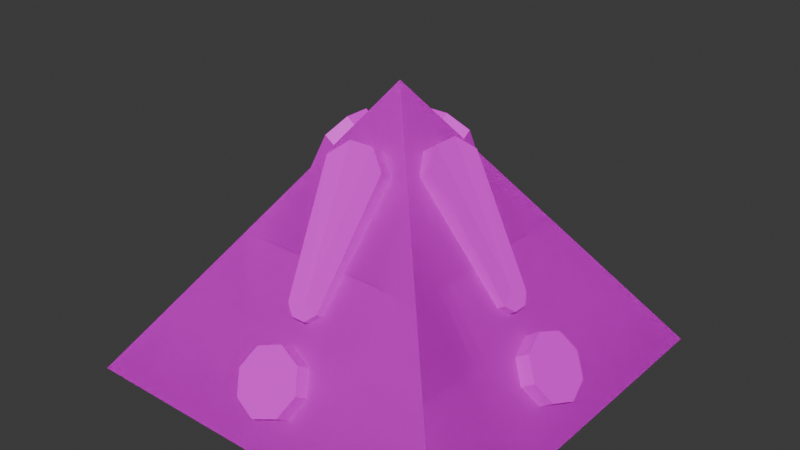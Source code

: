 # Source: Missing.blend  (saved by Blender 4.5.90; exported with 4.5.12 LTS)
import bpy
from mathutils import Matrix  # noqa: F401  (used for matrix-valued properties, if any)

bpy.ops.wm.read_factory_settings(use_empty=True)
scene = bpy.context.scene
scene.name = 'Scene'

# ---- collections
col_collection = bpy.data.collections.new('Collection'); scene.collection.children.link(col_collection)

# ---- images (referenced by path relative to the original .blend; pixels are not part of the script)
import os
ASSET_DIR = os.environ.get("B2B_ASSET_DIR", "")  # directory of the original .blend (textures are referenced by path, not embedded)
HERE = os.path.dirname(os.path.abspath(__file__))  # packed textures are extracted next to this script under _unpacked/

def load_image(name, relpath, width, height, colorspace="sRGB"):
    """Load a texture the original file referenced (path relative to the .blend, or extracted next to this script)."""
    p = next((c for c in (os.path.join(HERE, relpath), os.path.join(ASSET_DIR, relpath)) if relpath and os.path.exists(c)), "")
    if p:
        img = bpy.data.images.load(p, check_existing=True)
        img.name = name
    else:  # same state as the original file: an image datablock whose file is absent (Cycles renders it pink)
        img = bpy.data.images.new(name, width, height)
        img.source = "FILE"
        img.filepath = "//" + (relpath or name)
    img.colorspace_settings.name = colorspace
    return img
img_missing_png = load_image('Missing.png', 'Missing.png', 1024, 1024, 'sRGB')
img_missing_png_001 = load_image('Missing.png.001', 'Missing.png', 1024, 1024, 'sRGB')

# ---- materials (node trees are filled in below, after node groups)
mat_material = bpy.data.materials.new('Material')
mat_material.alpha_threshold = 0.0
mat_material.roughness = 0.5
mat_material.line_color = (0.0, 0.0, 0.0, 1.0)
mat_material_001 = bpy.data.materials.new('Material.001')
mat_material_001.alpha_threshold = 0.0
mat_material_001.roughness = 0.5
mat_material_001.line_color = (0.0, 0.0, 0.0, 1.0)

# ---- material node trees
mat_material.use_nodes = True; mat_material.node_tree.nodes.clear()
_N = mat_material.node_tree.nodes; _L = mat_material.node_tree.links
n0 = _N.new('ShaderNodeOutputMaterial'); n0.name = 'Material Output'; n0.location = (200, 100)
n1 = _N.new('ShaderNodeBsdfPrincipled'); n1.name = 'Principled BSDF'; n1.location = (-200, 100)
n1.inputs[3].default_value = 1.45
n2 = _N.new('ShaderNodeTexImage'); n2.name = 'Image Texture'; n2.location = (-541, 60)
n2.image = img_missing_png
_L.new(n1.outputs[0], n0.inputs[0])
_L.new(n2.outputs[0], n1.inputs[0])
n0.is_active_output = True
mat_material_001.use_nodes = True; mat_material_001.node_tree.nodes.clear()
_N = mat_material_001.node_tree.nodes; _L = mat_material_001.node_tree.links
n0 = _N.new('ShaderNodeOutputMaterial'); n0.name = 'Material Output'; n0.location = (200, 100)
n1 = _N.new('ShaderNodeBsdfPrincipled'); n1.name = 'Principled BSDF'; n1.location = (-200, 100)
n1.inputs[3].default_value = 1.45
n2 = _N.new('ShaderNodeTexImage'); n2.name = 'Image Texture'; n2.location = (-541, 60)
n2.image = img_missing_png_001
_L.new(n1.outputs[0], n0.inputs[0])
_L.new(n2.outputs[0], n1.inputs[0])
n0.is_active_output = True

# ---- world
world_world = bpy.data.worlds.new('World'); scene.world = world_world
world_world.use_nodes = True; world_world.node_tree.nodes.clear()
_N = world_world.node_tree.nodes; _L = world_world.node_tree.links
n0 = _N.new('ShaderNodeOutputWorld'); n0.name = 'World Output'; n0.location = (200, 100)
n1 = _N.new('ShaderNodeBackground'); n1.name = 'Background'; n1.location = (-200, 100)
n1.inputs[0].default_value = (0.05088, 0.05088, 0.05088, 1.0)
_L.new(n1.outputs[0], n0.inputs[0])
n0.is_active_output = True
world_world.color = (0.05088, 0.05088, 0.05088)
world_world.sun_shadow_jitter_overblur = 0.0

# ---- meshes
me_cylinder_002 = bpy.data.meshes.new('Cylinder.002')
me_cylinder_002.from_pydata([(-1.309e-08, -0.448, 0.4176), (-0.04592, -0.1318, 0.8136), (-0.04592, -0.181, 0.848), (0.04592, -0.1318, 0.8136), (0.04592, -0.181, 0.848), (0.1109, -0.1691, 0.7604), (0.1109, -0.2182, 0.7948), (0.06001, -0.4357, 0.3787), (0.06001, -0.4623, 0.3973), (0.02486, -0.4559, 0.3499), (0.02486, -0.4825, 0.3685), (-0.02486, -0.4559, 0.3499), (-0.02486, -0.4825, 0.3685), (-0.06001, -0.4357, 0.3787), (-0.06001, -0.4623, 0.3973), (-0.1109, -0.1691, 0.7604), (-0.1109, -0.2182, 0.7948), (6.623e-10, -0.6246, 0.2172), (6.623e-10, -0.5066, 0.2811), (6.623e-10, -0.5557, 0.3155), (0.08485, -0.5268, 0.2523), (0.08485, -0.5759, 0.2867), (0.12, -0.5754, 0.1828), (0.12, -0.6246, 0.2172), (0.08485, -0.6241, 0.1133), (0.08485, -0.6732, 0.1477), (6.623e-10, -0.6443, 0.08449), (6.623e-10, -0.6934, 0.1189), (-0.08485, -0.6241, 0.1133), (-0.08485, -0.6732, 0.1477), (-0.12, -0.5754, 0.1828), (-0.12, -0.6246, 0.2172), (-0.08485, -0.5268, 0.2523), (-0.08485, -0.5759, 0.2867), (0.448, 6.491e-09, 0.4176), (0.1318, -0.04592, 0.8136), (0.181, -0.04592, 0.848), (0.1318, 0.04592, 0.8136), (0.181, 0.04592, 0.848), (0.1691, 0.1109, 0.7604), (0.2182, 0.1109, 0.7948), (0.4357, 0.06001, 0.3787), (0.4623, 0.06001, 0.3973), (0.4559, 0.02486, 0.3499), (0.4825, 0.02486, 0.3685), (0.4559, -0.02486, 0.3499), (0.4825, -0.02486, 0.3685), (0.4357, -0.06001, 0.3787), (0.4623, -0.06001, 0.3973), (0.1691, -0.1109, 0.7604), (0.2182, -0.1109, 0.7948), (0.6246, 2.796e-08, 0.2172), (0.5066, 2.281e-08, 0.2811), (0.5557, 2.495e-08, 0.3155), (0.5268, 0.08485, 0.2523), (0.5759, 0.08485, 0.2867), (0.5754, 0.12, 0.1828), (0.6246, 0.12, 0.2172), (0.6241, 0.08485, 0.1133), (0.6732, 0.08485, 0.1477), (0.6443, 2.882e-08, 0.08449), (0.6934, 3.097e-08, 0.1189), (0.6241, -0.08485, 0.1133), (0.6732, -0.08485, 0.1477), (0.5754, -0.12, 0.1828), (0.6246, -0.12, 0.2172), (0.5268, -0.08485, 0.2523), (0.5759, -0.08485, 0.2867), (-2.608e-08, 0.448, 0.4176), (0.04592, 0.1318, 0.8136), (0.04592, 0.181, 0.848), (-0.04592, 0.1318, 0.8136), (-0.04592, 0.181, 0.848), (-0.1109, 0.1691, 0.7604), (-0.1109, 0.2182, 0.7948), (-0.06001, 0.4357, 0.3787), (-0.06001, 0.4623, 0.3973), (-0.02486, 0.4559, 0.3499), (-0.02486, 0.4825, 0.3685), (0.02486, 0.4559, 0.3499), (0.02486, 0.4825, 0.3685), (0.06001, 0.4357, 0.3787), (0.06001, 0.4623, 0.3973), (0.1109, 0.1691, 0.7604), (0.1109, 0.2182, 0.7948), (-5.526e-08, 0.6246, 0.2172), (-4.495e-08, 0.5066, 0.2811), (-4.925e-08, 0.5557, 0.3155), (-0.08485, 0.5268, 0.2523), (-0.08485, 0.5759, 0.2867), (-0.12, 0.5754, 0.1828), (-0.12, 0.6246, 0.2172), (-0.08485, 0.6241, 0.1133), (-0.08485, 0.6732, 0.1477), (-5.698e-08, 0.6443, 0.08449), (-6.128e-08, 0.6934, 0.1189), (0.08485, 0.6241, 0.1133), (0.08485, 0.6732, 0.1477), (0.12, 0.5754, 0.1828), (0.12, 0.6246, 0.2172), (0.08485, 0.5268, 0.2523), (0.08485, 0.5759, 0.2867), (-0.448, -4.566e-08, 0.4176), (-0.1318, 0.04592, 0.8136), (-0.181, 0.04592, 0.848), (-0.1318, -0.04592, 0.8136), (-0.181, -0.04592, 0.848), (-0.1691, -0.1109, 0.7604), (-0.2182, -0.1109, 0.7948), (-0.4357, -0.06001, 0.3787), (-0.4623, -0.06001, 0.3973), (-0.4559, -0.02486, 0.3499), (-0.4825, -0.02486, 0.3685), (-0.4559, 0.02486, 0.3499), (-0.4825, 0.02486, 0.3685), (-0.4357, 0.06001, 0.3787), (-0.4623, 0.06001, 0.3973), (-0.1691, 0.1109, 0.7604), (-0.2182, 0.1109, 0.7948), (-0.6246, -8.257e-08, 0.2172), (-0.5066, -6.709e-08, 0.2811), (-0.5557, -7.354e-08, 0.3155), (-0.5268, -0.08485, 0.2523), (-0.5759, -0.08485, 0.2867), (-0.5754, -0.12, 0.1828), (-0.6246, -0.12, 0.2172), (-0.6241, -0.08485, 0.1133), (-0.6732, -0.08485, 0.1477), (-0.6443, -8.515e-08, 0.08449), (-0.6934, -9.159e-08, 0.1189), (-0.6241, 0.08485, 0.1133), (-0.6732, 0.08485, 0.1477), (-0.5754, 0.12, 0.1828), (-0.6246, 0.12, 0.2172), (-0.5268, 0.08485, 0.2523), (-0.5759, 0.08485, 0.2867), (-0.7071, 0.7071, 0.0), (0.7071, 0.7071, 0.0), (0.7071, -0.7071, 0.0), (-0.7071, -0.7071, 0.0), (0.0, 0.0, 1.0)], [], [(0, 4, 2), (1, 2, 4, 3), (0, 6, 4), (3, 4, 6, 5), (0, 8, 6), (5, 6, 8, 7), (0, 10, 8), (7, 8, 10, 9), (0, 12, 10), (9, 10, 12, 11), (0, 14, 12), (11, 12, 14, 13), (0, 16, 14), (13, 14, 16, 15), (0, 2, 16), (15, 16, 2, 1), (17, 21, 19), (18, 19, 21, 20), (17, 23, 21), (20, 21, 23, 22), (17, 25, 23), (22, 23, 25, 24), (17, 27, 25), (24, 25, 27, 26), (17, 29, 27), (26, 27, 29, 28), (17, 31, 29), (28, 29, 31, 30), (17, 33, 31), (30, 31, 33, 32), (17, 19, 33), (32, 33, 19, 18), (34, 38, 36), (35, 36, 38, 37), (34, 40, 38), (37, 38, 40, 39), (34, 42, 40), (39, 40, 42, 41), (34, 44, 42), (41, 42, 44, 43), (34, 46, 44), (43, 44, 46, 45), (34, 48, 46), (45, 46, 48, 47), (34, 50, 48), (47, 48, 50, 49), (34, 36, 50), (49, 50, 36, 35), (51, 55, 53), (52, 53, 55, 54), (51, 57, 55), (54, 55, 57, 56), (51, 59, 57), (56, 57, 59, 58), (51, 61, 59), (58, 59, 61, 60), (51, 63, 61), (60, 61, 63, 62), (51, 65, 63), (62, 63, 65, 64), (51, 67, 65), (64, 65, 67, 66), (51, 53, 67), (66, 67, 53, 52), (68, 72, 70), (69, 70, 72, 71), (68, 74, 72), (71, 72, 74, 73), (68, 76, 74), (73, 74, 76, 75), (68, 78, 76), (75, 76, 78, 77), (68, 80, 78), (77, 78, 80, 79), (68, 82, 80), (79, 80, 82, 81), (68, 84, 82), (81, 82, 84, 83), (68, 70, 84), (83, 84, 70, 69), (85, 89, 87), (86, 87, 89, 88), (85, 91, 89), (88, 89, 91, 90), (85, 93, 91), (90, 91, 93, 92), (85, 95, 93), (92, 93, 95, 94), (85, 97, 95), (94, 95, 97, 96), (85, 99, 97), (96, 97, 99, 98), (85, 101, 99), (98, 99, 101, 100), (85, 87, 101), (100, 101, 87, 86), (102, 106, 104), (103, 104, 106, 105), (102, 108, 106), (105, 106, 108, 107), (102, 110, 108), (107, 108, 110, 109), (102, 112, 110), (109, 110, 112, 111), (102, 114, 112), (111, 112, 114, 113), (102, 116, 114), (113, 114, 116, 115), (102, 118, 116), (115, 116, 118, 117), (102, 104, 118), (117, 118, 104, 103), (119, 123, 121), (120, 121, 123, 122), (119, 125, 123), (122, 123, 125, 124), (119, 127, 125), (124, 125, 127, 126), (119, 129, 127), (126, 127, 129, 128), (119, 131, 129), (128, 129, 131, 130), (119, 133, 131), (130, 131, 133, 132), (119, 135, 133), (132, 133, 135, 134), (119, 121, 135), (134, 135, 121, 120), (136, 140, 137), (137, 140, 138), (136, 137, 138, 139), (138, 140, 139), (139, 140, 136)])
_uv = me_cylinder_002.uv_layers.new(name='UVMap')
_uv.uv.foreach_set('vector', [0.3032, 0.3674, 0.2814, 0.1268, 0.325, 0.1268, 0.3329, 0.312, 0.3329, 0.2829, 0.3773, 0.2829, 0.3773, 0.312, 0.3032, 0.3674, 0.2505, 0.1577, 0.2814, 0.1268, 0.3773, 0.312, 0.3773, 0.2829, 0.4088, 0.2829, 0.4088, 0.312, 0.3032, 0.3674, 0.2747, 0.3792, 0.2505, 0.1577, 0.3226, 0.3624, 0.3015, 0.3617, 0.317, 0.1978, 0.3284, 0.1981, 0.3032, 0.3674, 0.2914, 0.3959, 0.2747, 0.3792, 0.3284, 0.1981, 0.317, 0.1978, 0.3174, 0.1849, 0.3288, 0.1853, 0.3032, 0.3674, 0.315, 0.3959, 0.2914, 0.3959, 0.4088, 0.3701, 0.4088, 0.3858, 0.3847, 0.3858, 0.3847, 0.3701, 0.3032, 0.3674, 0.3317, 0.3792, 0.315, 0.3959, 0.3289, 0.1853, 0.3403, 0.1857, 0.3398, 0.1986, 0.3284, 0.1981, 0.3032, 0.3674, 0.3559, 0.1577, 0.3317, 0.3792, 0.3284, 0.1981, 0.3398, 0.1986, 0.3437, 0.3632, 0.3226, 0.3624, 0.3032, 0.3674, 0.325, 0.1268, 0.3559, 0.1577, 0.3014, 0.312, 0.3014, 0.2829, 0.3329, 0.2829, 0.3329, 0.312, 0.354, 0.2083, 0.3325, 0.1563, 0.3756, 0.1563, 0.3677, 0.341, 0.3677, 0.312, 0.4088, 0.312, 0.4088, 0.341, 0.354, 0.2083, 0.302, 0.1868, 0.3325, 0.1563, 0.3266, 0.312, 0.3266, 0.341, 0.2862, 0.341, 0.2862, 0.312, 0.354, 0.2083, 0.302, 0.2299, 0.302, 0.1868, 0.2862, 0.312, 0.2862, 0.341, 0.2445, 0.341, 0.2445, 0.312, 0.354, 0.2083, 0.3325, 0.2603, 0.302, 0.2299, 0.4088, 0.341, 0.4088, 0.3701, 0.3677, 0.3701, 0.3677, 0.341, 0.354, 0.2083, 0.3756, 0.2603, 0.3325, 0.2603, 0.3677, 0.341, 0.3677, 0.3701, 0.3266, 0.3701, 0.3266, 0.341, 0.354, 0.2083, 0.406, 0.2299, 0.3756, 0.2603, 0.2445, 0.3701, 0.2445, 0.341, 0.2862, 0.341, 0.2862, 0.3701, 0.354, 0.2083, 0.406, 0.1868, 0.406, 0.2299, 0.2862, 0.3701, 0.2862, 0.341, 0.3266, 0.341, 0.3266, 0.3701, 0.354, 0.2083, 0.3756, 0.1563, 0.406, 0.1868, 0.3266, 0.341, 0.3266, 0.312, 0.3677, 0.312, 0.3677, 0.341, 0.3032, 0.3674, 0.2814, 0.1268, 0.325, 0.1268, 0.3329, 0.312, 0.3329, 0.2829, 0.3773, 0.2829, 0.3773, 0.312, 0.3032, 0.3674, 0.2505, 0.1577, 0.2814, 0.1268, 0.3773, 0.312, 0.3773, 0.2829, 0.4088, 0.2829, 0.4088, 0.312, 0.3032, 0.3674, 0.2747, 0.3792, 0.2505, 0.1577, 0.3437, 0.3631, 0.3226, 0.3624, 0.3381, 0.1985, 0.3495, 0.1989, 0.3032, 0.3674, 0.2914, 0.3959, 0.2747, 0.3792, 0.3495, 0.1989, 0.3381, 0.1985, 0.3385, 0.1857, 0.3499, 0.1861, 0.3032, 0.3674, 0.315, 0.3959, 0.2914, 0.3959, 0.4088, 0.3701, 0.4088, 0.3858, 0.3847, 0.3858, 0.3847, 0.3701, 0.3032, 0.3674, 0.3317, 0.3792, 0.315, 0.3959, 0.3078, 0.1846, 0.3192, 0.185, 0.3187, 0.1978, 0.3073, 0.1974, 0.3032, 0.3674, 0.3559, 0.1577, 0.3317, 0.3792, 0.3073, 0.1974, 0.3187, 0.1978, 0.3226, 0.3624, 0.3015, 0.3616, 0.3032, 0.3674, 0.325, 0.1268, 0.3559, 0.1577, 0.3014, 0.312, 0.3014, 0.2829, 0.3329, 0.2829, 0.3329, 0.312, 0.354, 0.2083, 0.3325, 0.1563, 0.3756, 0.1563, 0.3677, 0.341, 0.3677, 0.312, 0.4088, 0.312, 0.4088, 0.341, 0.354, 0.2083, 0.302, 0.1868, 0.3325, 0.1563, 0.3266, 0.312, 0.3266, 0.341, 0.2862, 0.341, 0.2862, 0.312, 0.354, 0.2083, 0.302, 0.2299, 0.302, 0.1868, 0.2862, 0.312, 0.2862, 0.341, 0.2445, 0.341, 0.2445, 0.312, 0.354, 0.2083, 0.3325, 0.2603, 0.302, 0.2299, 0.4088, 0.341, 0.4088, 0.3701, 0.3677, 0.3701, 0.3677, 0.341, 0.354, 0.2083, 0.3756, 0.2603, 0.3325, 0.2603, 0.3677, 0.341, 0.3677, 0.3701, 0.3266, 0.3701, 0.3266, 0.341, 0.354, 0.2083, 0.406, 0.2299, 0.3756, 0.2603, 0.2445, 0.3701, 0.2445, 0.341, 0.2862, 0.341, 0.2862, 0.3701, 0.354, 0.2083, 0.406, 0.1868, 0.406, 0.2299, 0.2862, 0.3701, 0.2862, 0.341, 0.3266, 0.341, 0.3266, 0.3701, 0.354, 0.2083, 0.3756, 0.1563, 0.406, 0.1868, 0.3266, 0.341, 0.3266, 0.312, 0.3677, 0.312, 0.3677, 0.341, 0.3032, 0.3674, 0.2814, 0.1268, 0.325, 0.1268, 0.3329, 0.312, 0.3329, 0.2829, 0.3773, 0.2829, 0.3773, 0.312, 0.3032, 0.3674, 0.2505, 0.1577, 0.2814, 0.1268, 0.3773, 0.312, 0.3773, 0.2829, 0.4088, 0.2829, 0.4088, 0.312, 0.3032, 0.3674, 0.2747, 0.3792, 0.2505, 0.1577, 0.3226, 0.3624, 0.3015, 0.3617, 0.317, 0.1978, 0.3284, 0.1981, 0.3032, 0.3674, 0.2914, 0.3959, 0.2747, 0.3792, 0.3284, 0.1981, 0.317, 0.1978, 0.3174, 0.1849, 0.3288, 0.1853, 0.3032, 0.3674, 0.315, 0.3959, 0.2914, 0.3959, 0.3847, 0.3858, 0.3847, 0.3701, 0.4088, 0.3701, 0.4088, 0.3858, 0.3032, 0.3674, 0.3317, 0.3792, 0.315, 0.3959, 0.3289, 0.1853, 0.3403, 0.1857, 0.3398, 0.1986, 0.3284, 0.1981, 0.3032, 0.3674, 0.3559, 0.1577, 0.3317, 0.3792, 0.3284, 0.1981, 0.3398, 0.1986, 0.3437, 0.3632, 0.3226, 0.3624, 0.3032, 0.3674, 0.325, 0.1268, 0.3559, 0.1577, 0.3014, 0.312, 0.3014, 0.2829, 0.3329, 0.2829, 0.3329, 0.312, 0.354, 0.2083, 0.406, 0.2299, 0.3756, 0.2603, 0.3677, 0.341, 0.3677, 0.312, 0.4088, 0.312, 0.4088, 0.341, 0.354, 0.2083, 0.406, 0.1868, 0.406, 0.2299, 0.3266, 0.312, 0.3266, 0.341, 0.2862, 0.341, 0.2862, 0.312, 0.354, 0.2083, 0.3756, 0.1563, 0.406, 0.1868, 0.2862, 0.312, 0.2862, 0.341, 0.2445, 0.341, 0.2445, 0.312, 0.354, 0.2083, 0.3325, 0.1563, 0.3756, 0.1563, 0.3266, 0.3701, 0.3266, 0.341, 0.3677, 0.341, 0.3677, 0.3701, 0.354, 0.2083, 0.302, 0.1868, 0.3325, 0.1563, 0.3677, 0.3701, 0.3677, 0.341, 0.4088, 0.341, 0.4088, 0.3701, 0.354, 0.2083, 0.302, 0.2299, 0.302, 0.1868, 0.2445, 0.3701, 0.2445, 0.341, 0.2862, 0.341, 0.2862, 0.3701, 0.354, 0.2083, 0.3325, 0.2603, 0.302, 0.2299, 0.2862, 0.3701, 0.2862, 0.341, 0.3266, 0.341, 0.3266, 0.3701, 0.354, 0.2083, 0.3756, 0.2603, 0.3325, 0.2603, 0.3266, 0.341, 0.3266, 0.312, 0.3677, 0.312, 0.3677, 0.341, 0.3032, 0.3674, 0.2814, 0.1268, 0.325, 0.1268, 0.3329, 0.312, 0.3329, 0.2829, 0.3773, 0.2829, 0.3773, 0.312, 0.3032, 0.3674, 0.2505, 0.1577, 0.2814, 0.1268, 0.3773, 0.312, 0.3773, 0.2829, 0.4088, 0.2829, 0.4088, 0.312, 0.3032, 0.3674, 0.2747, 0.3792, 0.2505, 0.1577, 0.3226, 0.3624, 0.3015, 0.3617, 0.317, 0.1978, 0.3284, 0.1981, 0.3032, 0.3674, 0.2914, 0.3959, 0.2747, 0.3792, 0.3284, 0.1981, 0.317, 0.1978, 0.3174, 0.1849, 0.3288, 0.1853, 0.3032, 0.3674, 0.315, 0.3959, 0.2914, 0.3959, 0.3847, 0.3858, 0.3847, 0.3701, 0.4088, 0.3701, 0.4088, 0.3858, 0.3032, 0.3674, 0.3317, 0.3792, 0.315, 0.3959, 0.3289, 0.1853, 0.3403, 0.1857, 0.3398, 0.1986, 0.3284, 0.1981, 0.3032, 0.3674, 0.3559, 0.1577, 0.3317, 0.3792, 0.3284, 0.1981, 0.3398, 0.1986, 0.3437, 0.3632, 0.3226, 0.3624, 0.3032, 0.3674, 0.325, 0.1268, 0.3559, 0.1577, 0.3014, 0.312, 0.3014, 0.2829, 0.3329, 0.2829, 0.3329, 0.312, 0.354, 0.2083, 0.3325, 0.1563, 0.3756, 0.1563, 0.3677, 0.3701, 0.3677, 0.341, 0.4088, 0.341, 0.4088, 0.3701, 0.354, 0.2083, 0.302, 0.1868, 0.3325, 0.1563, 0.3266, 0.312, 0.3266, 0.341, 0.2862, 0.341, 0.2862, 0.312, 0.354, 0.2083, 0.302, 0.2299, 0.302, 0.1868, 0.2862, 0.312, 0.2862, 0.341, 0.2445, 0.341, 0.2445, 0.312, 0.354, 0.2083, 0.3325, 0.2603, 0.302, 0.2299, 0.3266, 0.341, 0.3266, 0.312, 0.3677, 0.312, 0.3677, 0.341, 0.354, 0.2083, 0.3756, 0.2603, 0.3325, 0.2603, 0.3677, 0.341, 0.3677, 0.312, 0.4088, 0.312, 0.4088, 0.341, 0.354, 0.2083, 0.406, 0.2299, 0.3756, 0.2603, 0.2445, 0.3701, 0.2445, 0.341, 0.2862, 0.341, 0.2862, 0.3701, 0.354, 0.2083, 0.406, 0.1868, 0.406, 0.2299, 0.2862, 0.3701, 0.2862, 0.341, 0.3266, 0.341, 0.3266, 0.3701, 0.354, 0.2083, 0.3756, 0.1563, 0.406, 0.1868, 0.3266, 0.3701, 0.3266, 0.341, 0.3677, 0.341, 0.3677, 0.3701, 0.6836, 0.4526, 0.6836, 0.3164, 0.8198, 0.3164, 0.8198, 0.3164, 0.6836, 0.3164, 0.6836, 0.1802, 0.6836, 0.4526, 0.8198, 0.3164, 0.6836, 0.1802, 0.5474, 0.3164, 0.6836, 0.1802, 0.6836, 0.3164, 0.5474, 0.3164, 0.5474, 0.3164, 0.6836, 0.3164, 0.6836, 0.4526])
me_cylinder_002.materials.append(mat_material)
me_cylinder_002.update()
me_cylinder_001 = bpy.data.meshes.new('Cylinder.001')
me_cylinder_001.from_pydata([(-0.7071, 0.7071, 0.0), (0.7071, 0.7071, 0.0), (0.7071, -0.7071, 0.0), (-0.7071, -0.7071, 0.0), (0.0, 0.0, 1.0)], [], [(0, 4, 1), (1, 4, 2), (0, 1, 2, 3), (2, 4, 3), (3, 4, 0)])
_uv = me_cylinder_001.uv_layers.new(name='UVMap')
_uv.uv.foreach_set('vector', [0.6836, 0.4526, 0.6836, 0.3164, 0.8198, 0.3164, 0.8198, 0.3164, 0.6836, 0.3164, 0.6836, 0.1802, 0.6836, 0.4526, 0.8198, 0.3164, 0.6836, 0.1802, 0.5474, 0.3164, 0.6836, 0.1802, 0.6836, 0.3164, 0.5474, 0.3164, 0.5474, 0.3164, 0.6836, 0.3164, 0.6836, 0.4526])
me_cylinder_001.materials.append(mat_material_001)
me_cylinder_001.update()

# ---- objects
ob_pyramid = bpy.data.objects.new('Pyramid', me_cylinder_002)
ob_pyramid_col = bpy.data.objects.new('Pyramid_COL', me_cylinder_001)

# ---- transforms, parenting, visibility, modifiers, constraints
ob_pyramid.location = (0.0, 0.0, 0.0)
ob_pyramid_col.location = (0.0, 0.0, 0.0)

# ---- collection membership
col_collection.objects.link(ob_pyramid)
col_collection.objects.link(ob_pyramid_col)

# ---- scene / render settings (as saved in the file)
scene.frame_start = 1; scene.frame_end = 250; scene.frame_set(1)
scene.render.engine = 'BLENDER_EEVEE_NEXT'
bpy.context.view_layer.update()

# ---- added for rendering (the .blend has no active camera and no usable light): camera, sun
cam_auto = bpy.data.cameras.new('AutoCamera')
cam_auto.lens = 50.0
cam_auto.sensor_width = 36.0
cam_auto.clip_end = 1000.0
ob_auto_camera = bpy.data.objects.new('AutoCamera', cam_auto)
scene.collection.objects.link(ob_auto_camera)
ob_auto_camera.location = (2.06887, -2.48264, 2.15509)
ob_auto_camera.rotation_euler = (1.09748, -7.21219e-08, 0.694738)
scene.camera = ob_auto_camera
light_auto_sun = bpy.data.lights.new('AutoSun', 'SUN')
light_auto_sun.energy = 3.0
light_auto_sun.angle = 0.0523599
ob_auto_sun = bpy.data.objects.new('AutoSun', light_auto_sun)
scene.collection.objects.link(ob_auto_sun)
ob_auto_sun.rotation_euler = (0.872665, 0.174533, 0.523599)
bpy.context.view_layer.update()
